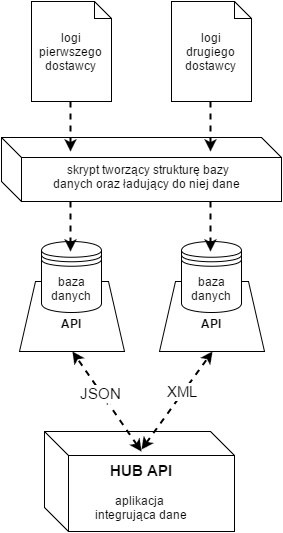

The diagram above was exported from draw.io. Its source (the exported page's mxGraphModel, read from the mxfile embedded in the PNG):
<mxGraphModel dx="1357" dy="600" grid="1" gridSize="10" guides="1" tooltips="1" connect="1" arrows="1" fold="1" page="1" pageScale="1" pageWidth="826" pageHeight="1169" background="#ffffff" math="0" shadow="0">
  <root>
    <mxCell id="0" />
    <mxCell id="1" parent="0" />
    <mxCell id="19" value="&lt;div&gt;&lt;b&gt;&lt;br&gt;&lt;/b&gt;&lt;/div&gt;&lt;div&gt;&lt;b&gt;API&lt;/b&gt;&lt;/div&gt;" style="shape=trapezoid;whiteSpace=wrap;html=1;strokeColor=#000000;fillColor=#FFFFFF;size=0.1523809523809524;" vertex="1" parent="1">
      <mxGeometry x="298" y="330" width="105" height="70" as="geometry" />
    </mxCell>
    <mxCell id="3" value="logi pierwszego dostawcy" style="shape=note;whiteSpace=wrap;html=1;size=17;" vertex="1" parent="1">
      <mxGeometry x="170" y="50" width="80" height="100" as="geometry" />
    </mxCell>
    <mxCell id="4" value="logi&lt;div&gt;drugiego dostawcy&lt;/div&gt;" style="shape=note;whiteSpace=wrap;html=1;size=17;" vertex="1" parent="1">
      <mxGeometry x="310" y="50" width="80" height="100" as="geometry" />
    </mxCell>
    <mxCell id="5" value="&lt;div style=&quot;text-align: center&quot;&gt;&lt;br&gt;&lt;/div&gt;&lt;div style=&quot;text-align: center&quot;&gt;&lt;span&gt;&amp;nbsp; &amp;nbsp; skrypt tworzący strukturę bazy&amp;nbsp;&lt;/span&gt;&lt;br&gt;&lt;/div&gt;&lt;div style=&quot;text-align: center&quot;&gt;&amp;nbsp; danych oraz ładujący do niej dane&lt;/div&gt;" style="shape=cube;whiteSpace=wrap;html=1;" vertex="1" parent="1">
      <mxGeometry x="140" y="186" width="280" height="64" as="geometry" />
    </mxCell>
    <mxCell id="7" value="" style="endArrow=classic;html=1;strokeWidth=2;dashed=1;" edge="1" parent="1">
      <mxGeometry x="209" y="150" width="50" height="50" as="geometry">
        <mxPoint x="209" y="150" as="sourcePoint" />
        <mxPoint x="209" y="200" as="targetPoint" />
      </mxGeometry>
    </mxCell>
    <mxCell id="8" value="" style="endArrow=classic;html=1;strokeWidth=2;dashed=1;" edge="1" parent="1">
      <mxGeometry x="349" y="150" width="50" height="50" as="geometry">
        <mxPoint x="349" y="150" as="sourcePoint" />
        <mxPoint x="349" y="200" as="targetPoint" />
      </mxGeometry>
    </mxCell>
    <mxCell id="16" value="&lt;div&gt;&lt;b&gt;&lt;br&gt;&lt;/b&gt;&lt;/div&gt;&lt;div&gt;&lt;b&gt;API&lt;/b&gt;&lt;/div&gt;" style="shape=trapezoid;whiteSpace=wrap;html=1;strokeColor=#000000;fillColor=#FFFFFF;size=0.1523809523809524;" vertex="1" parent="1">
      <mxGeometry x="158" y="330" width="105" height="70" as="geometry" />
    </mxCell>
    <mxCell id="20" value="&lt;div&gt;&lt;b&gt;&lt;font style=&quot;font-size: 15px&quot;&gt;&lt;br&gt;&lt;/font&gt;&lt;/b&gt;&lt;/div&gt;&lt;b&gt;&lt;font style=&quot;font-size: 15px&quot;&gt;HUB API&lt;/font&gt;&lt;/b&gt;&lt;div&gt;&lt;br&gt;&lt;/div&gt;&lt;div&gt;aplikacja&amp;nbsp;&lt;/div&gt;&lt;div&gt;integrująca dane&lt;/div&gt;" style="shape=cube;whiteSpace=wrap;html=1;strokeColor=#000000;fillColor=#FFFFFF;size=24;" vertex="1" parent="1">
      <mxGeometry x="183" y="480" width="190" height="100" as="geometry" />
    </mxCell>
    <mxCell id="22" value="" style="endArrow=classic;startArrow=classic;html=1;dashed=1;strokeWidth=2;entryX=0.5;entryY=1;" edge="1" parent="1" target="19">
      <mxGeometry width="50" height="50" relative="1" as="geometry">
        <mxPoint x="280" y="498" as="sourcePoint" />
        <mxPoint x="230" y="380" as="targetPoint" />
      </mxGeometry>
    </mxCell>
    <mxCell id="26" value="&lt;font style=&quot;font-size: 15px&quot;&gt;XML&lt;/font&gt;" style="text;html=1;resizable=0;points=[];align=center;verticalAlign=middle;labelBackgroundColor=#ffffff;" vertex="1" connectable="0" parent="22">
      <mxGeometry x="0.0927" y="3" relative="1" as="geometry">
        <mxPoint x="4" y="-3" as="offset" />
      </mxGeometry>
    </mxCell>
    <mxCell id="23" value="+" style="endArrow=classic;startArrow=classic;html=1;dashed=1;strokeWidth=2;entryX=0.5;entryY=1;" edge="1" parent="1" target="16">
      <mxGeometry x="289.7058823529412" y="410.17647058823536" width="50" height="50" as="geometry">
        <mxPoint x="280" y="500" as="sourcePoint" />
        <mxPoint x="360.2941176470589" y="410.17647058823536" as="targetPoint" />
      </mxGeometry>
    </mxCell>
    <mxCell id="24" value="&lt;font style=&quot;font-size: 15px&quot;&gt;JSON&lt;/font&gt;" style="text;html=1;resizable=0;points=[];align=center;verticalAlign=middle;labelBackgroundColor=#ffffff;" vertex="1" connectable="0" parent="23">
      <mxGeometry relative="1" as="geometry">
        <mxPoint x="-7" y="-9" as="offset" />
      </mxGeometry>
    </mxCell>
    <mxCell id="28" value="baza&lt;div&gt;danych&lt;/div&gt;" style="shape=datastore;whiteSpace=wrap;html=1;strokeColor=#000000;fillColor=#FFFFFF;" vertex="1" parent="1">
      <mxGeometry x="320" y="290" width="60" height="71" as="geometry" />
    </mxCell>
    <mxCell id="13" value="" style="endArrow=classic;html=1;strokeWidth=2;dashed=1;" edge="1" parent="1">
      <mxGeometry x="349" y="250" width="50" height="50" as="geometry">
        <mxPoint x="349" y="250" as="sourcePoint" />
        <mxPoint x="349" y="300" as="targetPoint" />
      </mxGeometry>
    </mxCell>
    <mxCell id="29" value="baza&lt;div&gt;danych&lt;/div&gt;" style="shape=datastore;whiteSpace=wrap;html=1;strokeColor=#000000;fillColor=#FFFFFF;" vertex="1" parent="1">
      <mxGeometry x="180" y="290" width="60" height="71" as="geometry" />
    </mxCell>
    <mxCell id="18" value="" style="endArrow=classic;html=1;strokeWidth=2;dashed=1;" edge="1" parent="1">
      <mxGeometry x="209" y="250" width="50" height="50" as="geometry">
        <mxPoint x="209" y="250" as="sourcePoint" />
        <mxPoint x="209" y="300" as="targetPoint" />
      </mxGeometry>
    </mxCell>
  </root>
</mxGraphModel>